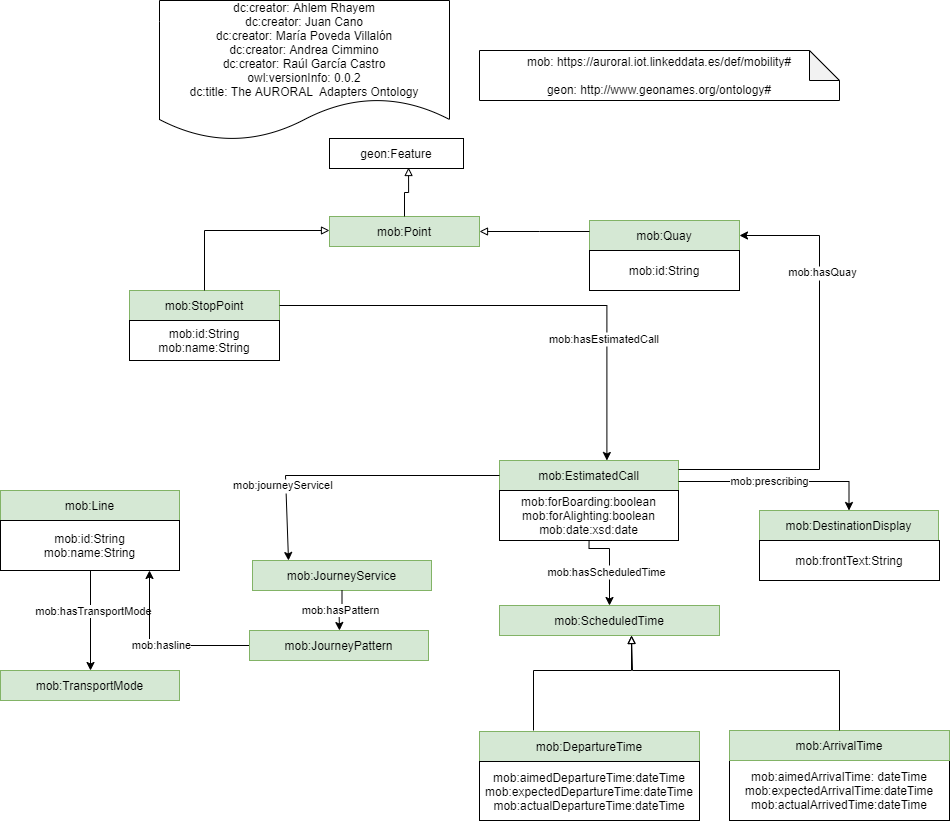

The diagram above was exported from draw.io. Its source (the exported page's mxGraphModel, read from the mxfile embedded in the PNG):
<mxGraphModel dx="1326" dy="1726" grid="1" gridSize="10" guides="1" tooltips="1" connect="1" arrows="1" fold="1" page="1" pageScale="1" pageWidth="850" pageHeight="1100" math="0" shadow="0">
  <root>
    <mxCell id="0" />
    <mxCell id="1" parent="0" />
    <mxCell id="R_YtMdiZFJcGjvR6Em4J-1" value="dc:creator: Ahlem Rhayem&#10;dc:creator: Juan Cano&#10;dc:creator: María Poveda Villalón&#10;dc:creator: Andrea Cimmino&#10;dc:creator: Raúl García Castro&#10;owl:versionInfo: 0.0.2&#10;dc:title: The AURORAL  Adapters Ontology" style="shape=document;boundedLbl=1;" parent="1" vertex="1">
      <mxGeometry x="190" y="-130" width="290" height="140" as="geometry" />
    </mxCell>
    <mxCell id="R_YtMdiZFJcGjvR6Em4J-2" value="&#10;mob: https://auroral.iot.linkeddata.es/def/mobility#&#10;&#10;geon: http://www.geonames.org/ontology#&#10;" style="shape=note;backgroundOutline=1;darkOpacity=0.05;" parent="1" vertex="1">
      <mxGeometry x="510" y="-80" width="360" height="50" as="geometry" />
    </mxCell>
    <mxCell id="R_YtMdiZFJcGjvR6Em4J-18" value="mob:EstimatedCall" style="rounded=0;whiteSpace=wrap;html=1;snapToPoint=1;points=[[0.1,0],[0.2,0],[0.3,0],[0.4,0],[0.5,0],[0.6,0],[0.7,0],[0.8,0],[0.9,0],[0,0.1],[0,0.3],[0,0.5],[0,0.7],[0,0.9],[0.1,1],[0.2,1],[0.3,1],[0.4,1],[0.5,1],[0.6,1],[0.7,1],[0.8,1],[0.9,1],[1,0.1],[1,0.3],[1,0.5],[1,0.7],[1,0.9]];fillColor=#d5e8d4;strokeColor=#82b366;" parent="1" vertex="1">
      <mxGeometry x="530" y="329.9999999999999" width="179" height="30" as="geometry" />
    </mxCell>
    <mxCell id="R_YtMdiZFJcGjvR6Em4J-19" value="mob:StopPoint" style="rounded=0;whiteSpace=wrap;html=1;fillColor=#d5e8d4;strokeColor=#82b366;" parent="1" vertex="1">
      <mxGeometry x="160" y="160" width="150" height="30" as="geometry" />
    </mxCell>
    <mxCell id="fcSz_6_OTniCgQvrrrVf-1" value="mob:id:String&lt;br&gt;mob:name:String" style="rounded=0;whiteSpace=wrap;html=1;snapToPoint=1;points=[[0.1,0],[0.2,0],[0.3,0],[0.4,0],[0.5,0],[0.6,0],[0.7,0],[0.8,0],[0.9,0],[0,0.1],[0,0.3],[0,0.5],[0,0.7],[0,0.9],[0.1,1],[0.2,1],[0.3,1],[0.4,1],[0.5,1],[0.6,1],[0.7,1],[0.8,1],[0.9,1],[1,0.1],[1,0.3],[1,0.5],[1,0.7],[1,0.9]];" parent="1" vertex="1">
      <mxGeometry x="160" y="190" width="150" height="40" as="geometry" />
    </mxCell>
    <mxCell id="fcSz_6_OTniCgQvrrrVf-4" value="geon:Feature" style="rounded=0;whiteSpace=wrap;html=1;" parent="1" vertex="1">
      <mxGeometry x="360" y="8" width="134" height="30" as="geometry" />
    </mxCell>
    <mxCell id="fcSz_6_OTniCgQvrrrVf-6" value="mob:ScheduledTime" style="rounded=0;whiteSpace=wrap;html=1;snapToPoint=1;points=[[0.1,0],[0.2,0],[0.3,0],[0.4,0],[0.5,0],[0.6,0],[0.7,0],[0.8,0],[0.9,0],[0,0.1],[0,0.3],[0,0.5],[0,0.7],[0,0.9],[0.1,1],[0.2,1],[0.3,1],[0.4,1],[0.5,1],[0.6,1],[0.7,1],[0.8,1],[0.9,1],[1,0.1],[1,0.3],[1,0.5],[1,0.7],[1,0.9]];fillColor=#d5e8d4;strokeColor=#82b366;" parent="1" vertex="1">
      <mxGeometry x="530" y="475" width="220" height="30" as="geometry" />
    </mxCell>
    <mxCell id="fcSz_6_OTniCgQvrrrVf-7" value="mob:aimedArrivalTime: dateTime&lt;br&gt;mob:expectedArrivalTime:dateTime&lt;br&gt;mob:actualArrivedTime:dateTime&lt;br&gt;" style="rounded=0;whiteSpace=wrap;html=1;snapToPoint=1;points=[[0.1,0],[0.2,0],[0.3,0],[0.4,0],[0.5,0],[0.6,0],[0.7,0],[0.8,0],[0.9,0],[0,0.1],[0,0.3],[0,0.5],[0,0.7],[0,0.9],[0.1,1],[0.2,1],[0.3,1],[0.4,1],[0.5,1],[0.6,1],[0.7,1],[0.8,1],[0.9,1],[1,0.1],[1,0.3],[1,0.5],[1,0.7],[1,0.9]];" parent="1" vertex="1">
      <mxGeometry x="760" y="630" width="220" height="60" as="geometry" />
    </mxCell>
    <mxCell id="fcSz_6_OTniCgQvrrrVf-8" style="edgeStyle=orthogonalEdgeStyle;rounded=0;orthogonalLoop=1;jettySize=auto;html=1;fontSize=11;endArrow=classic;endFill=1;" parent="1" source="R_YtMdiZFJcGjvR6Em4J-18" target="fcSz_6_OTniCgQvrrrVf-6" edge="1">
      <mxGeometry relative="1" as="geometry">
        <mxPoint x="788.5" y="380" as="sourcePoint" />
        <mxPoint x="705.5" y="432.5" as="targetPoint" />
        <Array as="points">
          <mxPoint x="620" y="418" />
        </Array>
      </mxGeometry>
    </mxCell>
    <mxCell id="fcSz_6_OTniCgQvrrrVf-9" value="mob:hasScheduledTime" style="edgeLabel;align=center;verticalAlign=middle;resizable=0;points=[];fontSize=11;" parent="fcSz_6_OTniCgQvrrrVf-8" vertex="1" connectable="0">
      <mxGeometry x="0.4909" y="-3" relative="1" as="geometry">
        <mxPoint as="offset" />
      </mxGeometry>
    </mxCell>
    <mxCell id="fcSz_6_OTniCgQvrrrVf-10" value="mob:Line" style="rounded=0;whiteSpace=wrap;html=1;snapToPoint=1;points=[[0.1,0],[0.2,0],[0.3,0],[0.4,0],[0.5,0],[0.6,0],[0.7,0],[0.8,0],[0.9,0],[0,0.1],[0,0.3],[0,0.5],[0,0.7],[0,0.9],[0.1,1],[0.2,1],[0.3,1],[0.4,1],[0.5,1],[0.6,1],[0.7,1],[0.8,1],[0.9,1],[1,0.1],[1,0.3],[1,0.5],[1,0.7],[1,0.9]];fillColor=#d5e8d4;strokeColor=#82b366;" parent="1" vertex="1">
      <mxGeometry x="31" y="359.9999999999999" width="179" height="30" as="geometry" />
    </mxCell>
    <mxCell id="fcSz_6_OTniCgQvrrrVf-42" value="" style="edgeStyle=orthogonalEdgeStyle;rounded=0;orthogonalLoop=1;jettySize=auto;html=1;" parent="1" source="fcSz_6_OTniCgQvrrrVf-15" target="fcSz_6_OTniCgQvrrrVf-39" edge="1">
      <mxGeometry relative="1" as="geometry" />
    </mxCell>
    <mxCell id="fcSz_6_OTniCgQvrrrVf-43" value="mob:hasTransportMode" style="edgeLabel;html=1;align=center;verticalAlign=middle;resizable=0;points=[];" parent="fcSz_6_OTniCgQvrrrVf-42" vertex="1" connectable="0">
      <mxGeometry x="-0.2" y="2" relative="1" as="geometry">
        <mxPoint as="offset" />
      </mxGeometry>
    </mxCell>
    <mxCell id="fcSz_6_OTniCgQvrrrVf-15" value="mob:id:String&lt;br&gt;mob:name:String" style="rounded=0;whiteSpace=wrap;html=1;snapToPoint=1;points=[[0.1,0],[0.2,0],[0.3,0],[0.4,0],[0.5,0],[0.6,0],[0.7,0],[0.8,0],[0.9,0],[0,0.1],[0,0.3],[0,0.5],[0,0.7],[0,0.9],[0.1,1],[0.2,1],[0.3,1],[0.4,1],[0.5,1],[0.6,1],[0.7,1],[0.8,1],[0.9,1],[1,0.1],[1,0.3],[1,0.5],[1,0.7],[1,0.9]];" parent="1" vertex="1">
      <mxGeometry x="31" y="390" width="179" height="50" as="geometry" />
    </mxCell>
    <mxCell id="fcSz_6_OTniCgQvrrrVf-22" value="mob:hasline" style="edgeStyle=orthogonalEdgeStyle;rounded=0;orthogonalLoop=1;jettySize=auto;html=1;" parent="1" source="fcSz_6_OTniCgQvrrrVf-16" edge="1">
      <mxGeometry relative="1" as="geometry">
        <mxPoint x="180" y="440" as="targetPoint" />
        <Array as="points">
          <mxPoint x="180" y="515" />
        </Array>
      </mxGeometry>
    </mxCell>
    <mxCell id="fcSz_6_OTniCgQvrrrVf-16" value="mob:JourneyPattern" style="rounded=0;whiteSpace=wrap;html=1;snapToPoint=1;points=[[0.1,0],[0.2,0],[0.3,0],[0.4,0],[0.5,0],[0.6,0],[0.7,0],[0.8,0],[0.9,0],[0,0.1],[0,0.3],[0,0.5],[0,0.7],[0,0.9],[0.1,1],[0.2,1],[0.3,1],[0.4,1],[0.5,1],[0.6,1],[0.7,1],[0.8,1],[0.9,1],[1,0.1],[1,0.3],[1,0.5],[1,0.7],[1,0.9]];fillColor=#d5e8d4;strokeColor=#82b366;" parent="1" vertex="1">
      <mxGeometry x="280" y="499.9999999999999" width="179" height="30" as="geometry" />
    </mxCell>
    <mxCell id="fcSz_6_OTniCgQvrrrVf-19" value="mob:forBoarding:boolean&lt;br&gt;mob:forAlighting:boolean&lt;br&gt;mob:date:xsd:date" style="rounded=0;whiteSpace=wrap;html=1;snapToPoint=1;points=[[0.1,0],[0.2,0],[0.3,0],[0.4,0],[0.5,0],[0.6,0],[0.7,0],[0.8,0],[0.9,0],[0,0.1],[0,0.3],[0,0.5],[0,0.7],[0,0.9],[0.1,1],[0.2,1],[0.3,1],[0.4,1],[0.5,1],[0.6,1],[0.7,1],[0.8,1],[0.9,1],[1,0.1],[1,0.3],[1,0.5],[1,0.7],[1,0.9]];" parent="1" vertex="1">
      <mxGeometry x="530" y="360" width="179" height="50" as="geometry" />
    </mxCell>
    <mxCell id="fcSz_6_OTniCgQvrrrVf-20" value="" style="edgeStyle=orthogonalEdgeStyle;rounded=0;orthogonalLoop=1;jettySize=auto;html=1;entryX=0.5;entryY=0;entryDx=0;entryDy=0;exitX=1;exitY=0.7;exitDx=0;exitDy=0;" parent="1" source="R_YtMdiZFJcGjvR6Em4J-18" target="fcSz_6_OTniCgQvrrrVf-36" edge="1">
      <mxGeometry relative="1" as="geometry">
        <mxPoint x="-30" y="440" as="sourcePoint" />
        <mxPoint x="43.40000000000009" y="490" as="targetPoint" />
        <Array as="points">
          <mxPoint x="880" y="351" />
        </Array>
      </mxGeometry>
    </mxCell>
    <mxCell id="fcSz_6_OTniCgQvrrrVf-21" value="mob:prescribing" style="edgeLabel;html=1;align=center;verticalAlign=middle;resizable=0;points=[];" parent="fcSz_6_OTniCgQvrrrVf-20" vertex="1" connectable="0">
      <mxGeometry x="-0.0964" y="1" relative="1" as="geometry">
        <mxPoint as="offset" />
      </mxGeometry>
    </mxCell>
    <mxCell id="fcSz_6_OTniCgQvrrrVf-23" value="mob:Point" style="rounded=0;whiteSpace=wrap;html=1;fillColor=#d5e8d4;strokeColor=#82b366;" parent="1" vertex="1">
      <mxGeometry x="360" y="86" width="150" height="30" as="geometry" />
    </mxCell>
    <mxCell id="fcSz_6_OTniCgQvrrrVf-24" value="mob:Quay" style="rounded=0;whiteSpace=wrap;html=1;fillColor=#d5e8d4;strokeColor=#82b366;" parent="1" vertex="1">
      <mxGeometry x="620" y="90" width="150" height="30" as="geometry" />
    </mxCell>
    <mxCell id="fcSz_6_OTniCgQvrrrVf-25" style="edgeStyle=orthogonalEdgeStyle;rounded=0;orthogonalLoop=1;jettySize=auto;html=1;fontSize=11;endArrow=block;endFill=0;" parent="1" source="R_YtMdiZFJcGjvR6Em4J-19" target="fcSz_6_OTniCgQvrrrVf-23" edge="1">
      <mxGeometry relative="1" as="geometry">
        <mxPoint x="250" y="60" as="targetPoint" />
        <mxPoint x="425" y="145" as="sourcePoint" />
        <Array as="points">
          <mxPoint x="411" y="100" />
          <mxPoint x="411" y="100" />
        </Array>
      </mxGeometry>
    </mxCell>
    <mxCell id="fcSz_6_OTniCgQvrrrVf-26" style="edgeStyle=orthogonalEdgeStyle;rounded=0;orthogonalLoop=1;jettySize=auto;html=1;fontSize=11;endArrow=block;endFill=0;" parent="1" source="fcSz_6_OTniCgQvrrrVf-24" target="fcSz_6_OTniCgQvrrrVf-23" edge="1">
      <mxGeometry relative="1" as="geometry">
        <mxPoint x="370" y="55" as="targetPoint" />
        <mxPoint x="421" y="240" as="sourcePoint" />
        <Array as="points">
          <mxPoint x="570" y="101" />
          <mxPoint x="570" y="101" />
        </Array>
      </mxGeometry>
    </mxCell>
    <mxCell id="fcSz_6_OTniCgQvrrrVf-28" style="edgeStyle=orthogonalEdgeStyle;rounded=0;orthogonalLoop=1;jettySize=auto;html=1;fontSize=11;endArrow=block;endFill=0;entryX=0.59;entryY=0.967;entryDx=0;entryDy=0;entryPerimeter=0;" parent="1" source="fcSz_6_OTniCgQvrrrVf-23" target="fcSz_6_OTniCgQvrrrVf-4" edge="1">
      <mxGeometry relative="1" as="geometry">
        <mxPoint x="520" y="60" as="targetPoint" />
        <mxPoint x="590" y="130" as="sourcePoint" />
        <Array as="points" />
      </mxGeometry>
    </mxCell>
    <mxCell id="fcSz_6_OTniCgQvrrrVf-29" style="edgeStyle=orthogonalEdgeStyle;rounded=0;orthogonalLoop=1;jettySize=auto;html=1;fontSize=11;endArrow=classic;endFill=1;entryX=0.6;entryY=0;entryDx=0;entryDy=0;" parent="1" source="R_YtMdiZFJcGjvR6Em4J-19" target="R_YtMdiZFJcGjvR6Em4J-18" edge="1">
      <mxGeometry relative="1" as="geometry">
        <mxPoint x="630" y="203" as="sourcePoint" />
        <mxPoint x="650" y="318" as="targetPoint" />
        <Array as="points">
          <mxPoint x="637" y="175" />
        </Array>
      </mxGeometry>
    </mxCell>
    <mxCell id="fcSz_6_OTniCgQvrrrVf-30" value="mob:hasEstimatedCall" style="edgeLabel;align=center;verticalAlign=middle;resizable=0;points=[];fontSize=11;" parent="fcSz_6_OTniCgQvrrrVf-29" vertex="1" connectable="0">
      <mxGeometry x="0.4909" y="-3" relative="1" as="geometry">
        <mxPoint as="offset" />
      </mxGeometry>
    </mxCell>
    <mxCell id="fcSz_6_OTniCgQvrrrVf-31" style="edgeStyle=orthogonalEdgeStyle;rounded=0;orthogonalLoop=1;jettySize=auto;html=1;fontSize=11;endArrow=classic;endFill=1;entryX=1;entryY=0.5;entryDx=0;entryDy=0;exitX=1;exitY=0.3;exitDx=0;exitDy=0;" parent="1" source="R_YtMdiZFJcGjvR6Em4J-18" target="fcSz_6_OTniCgQvrrrVf-24" edge="1">
      <mxGeometry relative="1" as="geometry">
        <mxPoint x="490" y="255" as="sourcePoint" />
        <mxPoint x="647.4000000000001" y="340" as="targetPoint" />
        <Array as="points">
          <mxPoint x="850" y="339" />
          <mxPoint x="850" y="105" />
        </Array>
      </mxGeometry>
    </mxCell>
    <mxCell id="fcSz_6_OTniCgQvrrrVf-32" value="mob:hasQuay" style="edgeLabel;align=center;verticalAlign=middle;resizable=0;points=[];fontSize=11;" parent="fcSz_6_OTniCgQvrrrVf-31" vertex="1" connectable="0">
      <mxGeometry x="0.4909" y="-3" relative="1" as="geometry">
        <mxPoint as="offset" />
      </mxGeometry>
    </mxCell>
    <mxCell id="fcSz_6_OTniCgQvrrrVf-33" style="edgeStyle=orthogonalEdgeStyle;rounded=0;orthogonalLoop=1;jettySize=auto;html=1;fontSize=11;endArrow=classic;endFill=1;exitX=0;exitY=0.5;exitDx=0;exitDy=0;" parent="1" source="R_YtMdiZFJcGjvR6Em4J-18" target="fcSz_6_OTniCgQvrrrVf-35" edge="1">
      <mxGeometry relative="1" as="geometry">
        <mxPoint x="352.6" y="390" as="sourcePoint" />
        <mxPoint x="316" y="430" as="targetPoint" />
        <Array as="points">
          <mxPoint x="316" y="345" />
        </Array>
      </mxGeometry>
    </mxCell>
    <mxCell id="fcSz_6_OTniCgQvrrrVf-34" value="mob:journeyServicel" style="edgeLabel;align=center;verticalAlign=middle;resizable=0;points=[];fontSize=11;" parent="fcSz_6_OTniCgQvrrrVf-33" vertex="1" connectable="0">
      <mxGeometry x="0.4909" y="-3" relative="1" as="geometry">
        <mxPoint as="offset" />
      </mxGeometry>
    </mxCell>
    <mxCell id="fcSz_6_OTniCgQvrrrVf-35" value="mob:JourneyService" style="rounded=0;whiteSpace=wrap;html=1;snapToPoint=1;points=[[0.1,0],[0.2,0],[0.3,0],[0.4,0],[0.5,0],[0.6,0],[0.7,0],[0.8,0],[0.9,0],[0,0.1],[0,0.3],[0,0.5],[0,0.7],[0,0.9],[0.1,1],[0.2,1],[0.3,1],[0.4,1],[0.5,1],[0.6,1],[0.7,1],[0.8,1],[0.9,1],[1,0.1],[1,0.3],[1,0.5],[1,0.7],[1,0.9]];fillColor=#d5e8d4;strokeColor=#82b366;" parent="1" vertex="1">
      <mxGeometry x="283" y="429.9999999999999" width="179" height="30" as="geometry" />
    </mxCell>
    <mxCell id="fcSz_6_OTniCgQvrrrVf-36" value="mob:DestinationDisplay" style="rounded=0;whiteSpace=wrap;html=1;snapToPoint=1;points=[[0.1,0],[0.2,0],[0.3,0],[0.4,0],[0.5,0],[0.6,0],[0.7,0],[0.8,0],[0.9,0],[0,0.1],[0,0.3],[0,0.5],[0,0.7],[0,0.9],[0.1,1],[0.2,1],[0.3,1],[0.4,1],[0.5,1],[0.6,1],[0.7,1],[0.8,1],[0.9,1],[1,0.1],[1,0.3],[1,0.5],[1,0.7],[1,0.9]];fillColor=#d5e8d4;strokeColor=#82b366;" parent="1" vertex="1">
      <mxGeometry x="790" y="379.9999999999999" width="179" height="30" as="geometry" />
    </mxCell>
    <mxCell id="fcSz_6_OTniCgQvrrrVf-37" value="mob:frontText:String" style="rounded=0;whiteSpace=wrap;html=1;snapToPoint=1;points=[[0.1,0],[0.2,0],[0.3,0],[0.4,0],[0.5,0],[0.6,0],[0.7,0],[0.8,0],[0.9,0],[0,0.1],[0,0.3],[0,0.5],[0,0.7],[0,0.9],[0.1,1],[0.2,1],[0.3,1],[0.4,1],[0.5,1],[0.6,1],[0.7,1],[0.8,1],[0.9,1],[1,0.1],[1,0.3],[1,0.5],[1,0.7],[1,0.9]];" parent="1" vertex="1">
      <mxGeometry x="790" y="410" width="180" height="40" as="geometry" />
    </mxCell>
    <mxCell id="fcSz_6_OTniCgQvrrrVf-38" value="mob:hasPattern" style="edgeStyle=orthogonalEdgeStyle;rounded=0;orthogonalLoop=1;jettySize=auto;html=1;exitX=0.5;exitY=1;exitDx=0;exitDy=0;" parent="1" source="fcSz_6_OTniCgQvrrrVf-35" target="fcSz_6_OTniCgQvrrrVf-16" edge="1">
      <mxGeometry relative="1" as="geometry">
        <mxPoint x="290" y="525" as="sourcePoint" />
        <mxPoint x="190" y="450" as="targetPoint" />
        <Array as="points" />
      </mxGeometry>
    </mxCell>
    <mxCell id="fcSz_6_OTniCgQvrrrVf-39" value="mob:TransportMode" style="rounded=0;whiteSpace=wrap;html=1;snapToPoint=1;points=[[0.1,0],[0.2,0],[0.3,0],[0.4,0],[0.5,0],[0.6,0],[0.7,0],[0.8,0],[0.9,0],[0,0.1],[0,0.3],[0,0.5],[0,0.7],[0,0.9],[0.1,1],[0.2,1],[0.3,1],[0.4,1],[0.5,1],[0.6,1],[0.7,1],[0.8,1],[0.9,1],[1,0.1],[1,0.3],[1,0.5],[1,0.7],[1,0.9]];fillColor=#d5e8d4;strokeColor=#82b366;" parent="1" vertex="1">
      <mxGeometry x="31" y="539.9999999999999" width="179" height="30" as="geometry" />
    </mxCell>
    <mxCell id="fcSz_6_OTniCgQvrrrVf-40" value="mob:id:String" style="rounded=0;whiteSpace=wrap;html=1;snapToPoint=1;points=[[0.1,0],[0.2,0],[0.3,0],[0.4,0],[0.5,0],[0.6,0],[0.7,0],[0.8,0],[0.9,0],[0,0.1],[0,0.3],[0,0.5],[0,0.7],[0,0.9],[0.1,1],[0.2,1],[0.3,1],[0.4,1],[0.5,1],[0.6,1],[0.7,1],[0.8,1],[0.9,1],[1,0.1],[1,0.3],[1,0.5],[1,0.7],[1,0.9]];" parent="1" vertex="1">
      <mxGeometry x="620" y="120" width="150" height="40" as="geometry" />
    </mxCell>
    <mxCell id="xMN9a1amkkjocRfLm9ea-1" value="mob:ArrivalTime" style="rounded=0;whiteSpace=wrap;html=1;snapToPoint=1;points=[[0.1,0],[0.2,0],[0.3,0],[0.4,0],[0.5,0],[0.6,0],[0.7,0],[0.8,0],[0.9,0],[0,0.1],[0,0.3],[0,0.5],[0,0.7],[0,0.9],[0.1,1],[0.2,1],[0.3,1],[0.4,1],[0.5,1],[0.6,1],[0.7,1],[0.8,1],[0.9,1],[1,0.1],[1,0.3],[1,0.5],[1,0.7],[1,0.9]];fillColor=#d5e8d4;strokeColor=#82b366;" parent="1" vertex="1">
      <mxGeometry x="760" y="600" width="220" height="30" as="geometry" />
    </mxCell>
    <mxCell id="xMN9a1amkkjocRfLm9ea-2" value="mob:DepartureTime" style="rounded=0;whiteSpace=wrap;html=1;snapToPoint=1;points=[[0.1,0],[0.2,0],[0.3,0],[0.4,0],[0.5,0],[0.6,0],[0.7,0],[0.8,0],[0.9,0],[0,0.1],[0,0.3],[0,0.5],[0,0.7],[0,0.9],[0.1,1],[0.2,1],[0.3,1],[0.4,1],[0.5,1],[0.6,1],[0.7,1],[0.8,1],[0.9,1],[1,0.1],[1,0.3],[1,0.5],[1,0.7],[1,0.9]];fillColor=#d5e8d4;strokeColor=#82b366;" parent="1" vertex="1">
      <mxGeometry x="510" y="601" width="220" height="30" as="geometry" />
    </mxCell>
    <mxCell id="xMN9a1amkkjocRfLm9ea-3" style="edgeStyle=orthogonalEdgeStyle;rounded=0;orthogonalLoop=1;jettySize=auto;html=1;fontSize=11;endArrow=block;endFill=0;exitX=0.5;exitY=0;exitDx=0;exitDy=0;" parent="1" source="xMN9a1amkkjocRfLm9ea-1" target="fcSz_6_OTniCgQvrrrVf-6" edge="1">
      <mxGeometry relative="1" as="geometry">
        <mxPoint x="740" y="530" as="targetPoint" />
        <mxPoint x="850" y="530" as="sourcePoint" />
        <Array as="points">
          <mxPoint x="870" y="540" />
          <mxPoint x="663" y="540" />
        </Array>
      </mxGeometry>
    </mxCell>
    <mxCell id="xMN9a1amkkjocRfLm9ea-5" style="edgeStyle=orthogonalEdgeStyle;rounded=0;orthogonalLoop=1;jettySize=auto;html=1;fontSize=11;endArrow=block;endFill=0;entryX=0.6;entryY=1;entryDx=0;entryDy=0;" parent="1" target="fcSz_6_OTniCgQvrrrVf-6" edge="1">
      <mxGeometry relative="1" as="geometry">
        <mxPoint x="463.03999999999996" y="499.9999999999998" as="targetPoint" />
        <mxPoint x="564" y="600" as="sourcePoint" />
        <Array as="points">
          <mxPoint x="564" y="540" />
          <mxPoint x="662" y="540" />
        </Array>
      </mxGeometry>
    </mxCell>
    <mxCell id="xMN9a1amkkjocRfLm9ea-6" value="mob:aimedDepartureTime:dateTime&lt;br&gt;mob:expectedDepartureTime:dateTime&lt;br&gt;mob:actualDepartureTime:dateTime" style="rounded=0;whiteSpace=wrap;html=1;snapToPoint=1;points=[[0.1,0],[0.2,0],[0.3,0],[0.4,0],[0.5,0],[0.6,0],[0.7,0],[0.8,0],[0.9,0],[0,0.1],[0,0.3],[0,0.5],[0,0.7],[0,0.9],[0.1,1],[0.2,1],[0.3,1],[0.4,1],[0.5,1],[0.6,1],[0.7,1],[0.8,1],[0.9,1],[1,0.1],[1,0.3],[1,0.5],[1,0.7],[1,0.9]];" parent="1" vertex="1">
      <mxGeometry x="510" y="631" width="220" height="59" as="geometry" />
    </mxCell>
  </root>
</mxGraphModel>